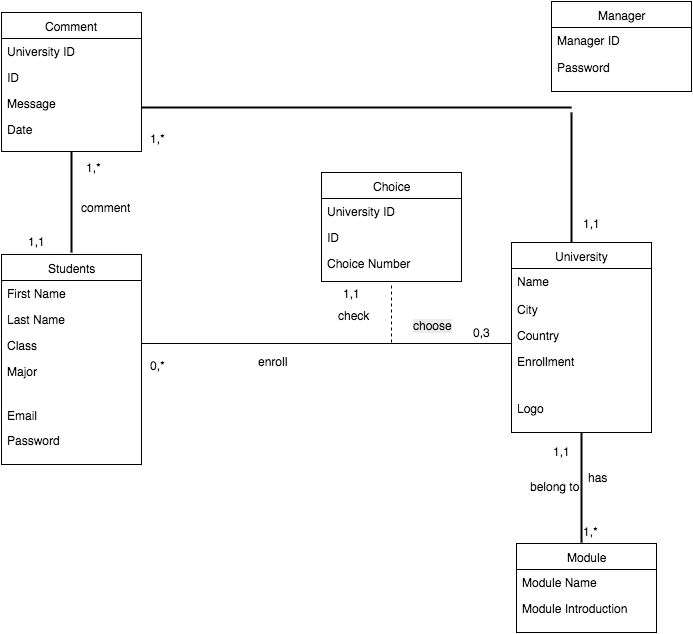

The diagram above was exported from draw.io. Its source (the exported page's mxGraphModel, read from the mxfile embedded in the PNG):
<mxGraphModel dx="790" dy="1650" grid="1" gridSize="10" guides="1" tooltips="1" connect="1" arrows="1" fold="1" page="1" pageScale="1" pageWidth="826" pageHeight="1169" background="#ffffff" math="0" shadow="0">
  <root>
    <mxCell id="0" />
    <mxCell id="1" parent="0" />
    <mxCell id="2" value="Students" style="swimlane;html=1;fontStyle=0;childLayout=stackLayout;horizontal=1;startSize=26;fillColor=none;horizontalStack=0;resizeParent=1;resizeLast=0;collapsible=1;marginBottom=0;swimlaneFillColor=#ffffff;" parent="1" vertex="1">
      <mxGeometry x="30" y="142" width="140" height="210" as="geometry" />
    </mxCell>
    <mxCell id="4" value="First Name" style="text;html=1;strokeColor=none;fillColor=none;align=left;verticalAlign=top;spacingLeft=4;spacingRight=4;whiteSpace=wrap;overflow=hidden;rotatable=0;points=[[0,0.5],[1,0.5]];portConstraint=eastwest;" parent="2" vertex="1">
      <mxGeometry y="26" width="140" height="26" as="geometry" />
    </mxCell>
    <mxCell id="5" value="Last Name" style="text;html=1;strokeColor=none;fillColor=none;align=left;verticalAlign=top;spacingLeft=4;spacingRight=4;whiteSpace=wrap;overflow=hidden;rotatable=0;points=[[0,0.5],[1,0.5]];portConstraint=eastwest;" parent="2" vertex="1">
      <mxGeometry y="52" width="140" height="26" as="geometry" />
    </mxCell>
    <mxCell id="6" value="Class" style="text;html=1;strokeColor=none;fillColor=none;align=left;verticalAlign=top;spacingLeft=4;spacingRight=4;whiteSpace=wrap;overflow=hidden;rotatable=0;points=[[0,0.5],[1,0.5]];portConstraint=eastwest;" parent="2" vertex="1">
      <mxGeometry y="78" width="140" height="26" as="geometry" />
    </mxCell>
    <mxCell id="7" value="Major" style="text;html=1;strokeColor=none;fillColor=none;align=left;verticalAlign=top;spacingLeft=4;spacingRight=4;whiteSpace=wrap;overflow=hidden;rotatable=0;points=[[0,0.5],[1,0.5]];portConstraint=eastwest;" parent="2" vertex="1">
      <mxGeometry y="104" width="140" height="60" as="geometry" />
    </mxCell>
    <mxCell id="8" value="" style="line;html=1;strokeWidth=1;fillColor=none;align=left;verticalAlign=middle;spacingTop=-1;spacingLeft=3;spacingRight=3;rotatable=0;labelPosition=right;points=[];portConstraint=eastwest;" parent="1" vertex="1">
      <mxGeometry x="170" y="227" width="380" height="8" as="geometry" />
    </mxCell>
    <mxCell id="10" value="0,3" style="text;html=1;resizable=0;points=[];autosize=1;align=left;verticalAlign=top;spacingTop=-4;" parent="1" vertex="1">
      <mxGeometry x="500" y="211" width="30" height="20" as="geometry" />
    </mxCell>
    <mxCell id="16" value="University" style="swimlane;html=1;fontStyle=0;childLayout=stackLayout;horizontal=1;startSize=26;fillColor=none;horizontalStack=0;resizeParent=1;resizeLast=0;collapsible=1;marginBottom=0;swimlaneFillColor=#ffffff;" parent="1" vertex="1">
      <mxGeometry x="540" y="130" width="140" height="190" as="geometry" />
    </mxCell>
    <mxCell id="18" value="Name" style="text;html=1;strokeColor=none;fillColor=none;align=left;verticalAlign=top;spacingLeft=4;spacingRight=4;whiteSpace=wrap;overflow=hidden;rotatable=0;points=[[0,0.5],[1,0.5]];portConstraint=eastwest;" parent="16" vertex="1">
      <mxGeometry y="26" width="140" height="28" as="geometry" />
    </mxCell>
    <mxCell id="19" value="City" style="text;html=1;strokeColor=none;fillColor=none;align=left;verticalAlign=top;spacingLeft=4;spacingRight=4;whiteSpace=wrap;overflow=hidden;rotatable=0;points=[[0,0.5],[1,0.5]];portConstraint=eastwest;" parent="16" vertex="1">
      <mxGeometry y="54" width="140" height="26" as="geometry" />
    </mxCell>
    <mxCell id="20" value="Country" style="text;html=1;strokeColor=none;fillColor=none;align=left;verticalAlign=top;spacingLeft=4;spacingRight=4;whiteSpace=wrap;overflow=hidden;rotatable=0;points=[[0,0.5],[1,0.5]];portConstraint=eastwest;" parent="16" vertex="1">
      <mxGeometry y="80" width="140" height="26" as="geometry" />
    </mxCell>
    <mxCell id="21" value="Enrollment" style="text;html=1;strokeColor=none;fillColor=none;align=left;verticalAlign=top;spacingLeft=4;spacingRight=4;whiteSpace=wrap;overflow=hidden;rotatable=0;points=[[0,0.5],[1,0.5]];portConstraint=eastwest;" parent="16" vertex="1">
      <mxGeometry y="106" width="140" height="26" as="geometry" />
    </mxCell>
    <mxCell id="22" value="Logo" style="text;html=1;strokeColor=none;fillColor=none;align=left;verticalAlign=top;spacingLeft=4;spacingRight=4;whiteSpace=wrap;overflow=hidden;rotatable=0;points=[[0,0.5],[1,0.5]];portConstraint=eastwest;" parent="1" vertex="1">
      <mxGeometry x="540" y="283" width="140" height="26" as="geometry" />
    </mxCell>
    <mxCell id="23" value="enroll" style="text;html=1;resizable=0;points=[];autosize=1;align=left;verticalAlign=top;spacingTop=-4;" parent="1" vertex="1">
      <mxGeometry x="285" y="240" width="40" height="20" as="geometry" />
    </mxCell>
    <mxCell id="24" value="0,*" style="text;html=1;resizable=0;points=[];autosize=1;align=left;verticalAlign=top;spacingTop=-4;" parent="1" vertex="1">
      <mxGeometry x="177" y="244" width="30" height="20" as="geometry" />
    </mxCell>
    <mxCell id="25" value="" style="endArrow=none;dashed=1;html=1;" parent="1" edge="1">
      <mxGeometry width="50" height="50" relative="1" as="geometry">
        <mxPoint x="420" y="230" as="sourcePoint" />
        <mxPoint x="420" y="171" as="targetPoint" />
      </mxGeometry>
    </mxCell>
    <mxCell id="32" value="Choice" style="swimlane;html=1;fontStyle=0;childLayout=stackLayout;horizontal=1;startSize=26;fillColor=none;horizontalStack=0;resizeParent=1;resizeLast=0;collapsible=1;marginBottom=0;swimlaneFillColor=#ffffff;" parent="1" vertex="1">
      <mxGeometry x="350" y="60" width="140" height="109" as="geometry" />
    </mxCell>
    <mxCell id="33" value="University ID" style="text;html=1;strokeColor=none;fillColor=none;align=left;verticalAlign=top;spacingLeft=4;spacingRight=4;whiteSpace=wrap;overflow=hidden;rotatable=0;points=[[0,0.5],[1,0.5]];portConstraint=eastwest;" parent="32" vertex="1">
      <mxGeometry y="26" width="140" height="26" as="geometry" />
    </mxCell>
    <mxCell id="34" value="ID" style="text;html=1;strokeColor=none;fillColor=none;align=left;verticalAlign=top;spacingLeft=4;spacingRight=4;whiteSpace=wrap;overflow=hidden;rotatable=0;points=[[0,0.5],[1,0.5]];portConstraint=eastwest;" parent="32" vertex="1">
      <mxGeometry y="52" width="140" height="26" as="geometry" />
    </mxCell>
    <mxCell id="35" value="Choice Number" style="text;html=1;strokeColor=none;fillColor=none;align=left;verticalAlign=top;spacingLeft=4;spacingRight=4;whiteSpace=wrap;overflow=hidden;rotatable=0;points=[[0,0.5],[1,0.5]];portConstraint=eastwest;" parent="32" vertex="1">
      <mxGeometry y="78" width="140" height="26" as="geometry" />
    </mxCell>
    <mxCell id="39" value="Comment" style="swimlane;html=1;fontStyle=0;childLayout=stackLayout;horizontal=1;startSize=26;fillColor=none;horizontalStack=0;resizeParent=1;resizeLast=0;collapsible=1;marginBottom=0;swimlaneFillColor=#ffffff;" parent="1" vertex="1">
      <mxGeometry x="30" y="-100" width="140" height="139" as="geometry" />
    </mxCell>
    <mxCell id="40" value="University ID" style="text;html=1;strokeColor=none;fillColor=none;align=left;verticalAlign=top;spacingLeft=4;spacingRight=4;whiteSpace=wrap;overflow=hidden;rotatable=0;points=[[0,0.5],[1,0.5]];portConstraint=eastwest;" parent="39" vertex="1">
      <mxGeometry y="26" width="140" height="26" as="geometry" />
    </mxCell>
    <mxCell id="41" value="ID" style="text;html=1;strokeColor=none;fillColor=none;align=left;verticalAlign=top;spacingLeft=4;spacingRight=4;whiteSpace=wrap;overflow=hidden;rotatable=0;points=[[0,0.5],[1,0.5]];portConstraint=eastwest;" parent="39" vertex="1">
      <mxGeometry y="52" width="140" height="26" as="geometry" />
    </mxCell>
    <mxCell id="42" value="Message" style="text;html=1;strokeColor=none;fillColor=none;align=left;verticalAlign=top;spacingLeft=4;spacingRight=4;whiteSpace=wrap;overflow=hidden;rotatable=0;points=[[0,0.5],[1,0.5]];portConstraint=eastwest;" parent="39" vertex="1">
      <mxGeometry y="78" width="140" height="26" as="geometry" />
    </mxCell>
    <mxCell id="93" value="Date" style="text;html=1;strokeColor=none;fillColor=none;align=left;verticalAlign=top;spacingLeft=4;spacingRight=4;whiteSpace=wrap;overflow=hidden;rotatable=0;points=[[0,0.5],[1,0.5]];portConstraint=eastwest;" parent="39" vertex="1">
      <mxGeometry y="104" width="140" height="26" as="geometry" />
    </mxCell>
    <mxCell id="50" value="" style="line;strokeWidth=2;direction=south;html=1;" parent="1" vertex="1">
      <mxGeometry x="95" y="39" width="10" height="101" as="geometry" />
    </mxCell>
    <mxCell id="51" value="1,*" style="text;html=1;resizable=0;points=[];autosize=1;align=left;verticalAlign=top;spacingTop=-4;" parent="1" vertex="1">
      <mxGeometry x="113" y="46" width="30" height="20" as="geometry" />
    </mxCell>
    <mxCell id="52" value="comment" style="text;html=1;resizable=0;points=[];autosize=1;align=left;verticalAlign=top;spacingTop=-4;" parent="1" vertex="1">
      <mxGeometry x="108" y="86" width="60" height="20" as="geometry" />
    </mxCell>
    <mxCell id="53" value="1,1" style="text;html=1;resizable=0;points=[];autosize=1;align=left;verticalAlign=top;spacingTop=-4;" parent="1" vertex="1">
      <mxGeometry x="55" y="120" width="30" height="20" as="geometry" />
    </mxCell>
    <mxCell id="55" value="" style="line;strokeWidth=2;direction=south;html=1;" parent="1" vertex="1">
      <mxGeometry x="605" y="320" width="10" height="110" as="geometry" />
    </mxCell>
    <mxCell id="56" value="Module" style="swimlane;html=1;fontStyle=0;childLayout=stackLayout;horizontal=1;startSize=26;fillColor=none;horizontalStack=0;resizeParent=1;resizeLast=0;collapsible=1;marginBottom=0;swimlaneFillColor=#ffffff;" parent="1" vertex="1">
      <mxGeometry x="545" y="431" width="140" height="89" as="geometry" />
    </mxCell>
    <mxCell id="62" value="Module Name" style="text;html=1;strokeColor=none;fillColor=none;align=left;verticalAlign=top;spacingLeft=4;spacingRight=4;whiteSpace=wrap;overflow=hidden;rotatable=0;points=[[0,0.5],[1,0.5]];portConstraint=eastwest;" parent="56" vertex="1">
      <mxGeometry y="26" width="140" height="26" as="geometry" />
    </mxCell>
    <mxCell id="96" value="Module Introduction" style="text;html=1;strokeColor=none;fillColor=none;align=left;verticalAlign=top;spacingLeft=4;spacingRight=4;whiteSpace=wrap;overflow=hidden;rotatable=0;points=[[0,0.5],[1,0.5]];portConstraint=eastwest;" vertex="1" parent="56">
      <mxGeometry y="52" width="140" height="26" as="geometry" />
    </mxCell>
    <mxCell id="63" value="1,*" style="text;html=1;resizable=0;points=[];autosize=1;align=left;verticalAlign=top;spacingTop=-4;" parent="1" vertex="1">
      <mxGeometry x="610" y="410" width="30" height="20" as="geometry" />
    </mxCell>
    <mxCell id="64" value="has" style="text;html=1;resizable=0;points=[];autosize=1;align=left;verticalAlign=top;spacingTop=-4;" parent="1" vertex="1">
      <mxGeometry x="615" y="356" width="30" height="20" as="geometry" />
    </mxCell>
    <mxCell id="65" value="1,1" style="text;html=1;resizable=0;points=[];autosize=1;align=left;verticalAlign=top;spacingTop=-4;" parent="1" vertex="1">
      <mxGeometry x="580" y="330" width="30" height="20" as="geometry" />
    </mxCell>
    <mxCell id="67" value="belong to" style="text;html=1;resizable=0;points=[];autosize=1;align=left;verticalAlign=top;spacingTop=-4;" parent="1" vertex="1">
      <mxGeometry x="557" y="365" width="60" height="20" as="geometry" />
    </mxCell>
    <mxCell id="68" value="Email" style="text;html=1;strokeColor=none;fillColor=none;align=left;verticalAlign=top;spacingLeft=4;spacingRight=4;whiteSpace=wrap;overflow=hidden;rotatable=0;points=[[0,0.5],[1,0.5]];portConstraint=eastwest;" parent="1" vertex="1">
      <mxGeometry x="30" y="290" width="140" height="30" as="geometry" />
    </mxCell>
    <mxCell id="69" value="Password" style="text;html=1;strokeColor=none;fillColor=none;align=left;verticalAlign=top;spacingLeft=4;spacingRight=4;whiteSpace=wrap;overflow=hidden;rotatable=0;points=[[0,0.5],[1,0.5]];portConstraint=eastwest;" parent="1" vertex="1">
      <mxGeometry x="30" y="315" width="140" height="25" as="geometry" />
    </mxCell>
    <mxCell id="70" value="Manager" style="swimlane;html=1;fontStyle=0;childLayout=stackLayout;horizontal=1;startSize=26;fillColor=none;horizontalStack=0;resizeParent=1;resizeLast=0;collapsible=1;marginBottom=0;swimlaneFillColor=#ffffff;" parent="1" vertex="1">
      <mxGeometry x="580" y="-111" width="140" height="90" as="geometry" />
    </mxCell>
    <mxCell id="71" value="Manager ID" style="text;html=1;strokeColor=none;fillColor=none;align=left;verticalAlign=top;spacingLeft=4;spacingRight=4;whiteSpace=wrap;overflow=hidden;rotatable=0;points=[[0,0.5],[1,0.5]];portConstraint=eastwest;" parent="70" vertex="1">
      <mxGeometry y="26" width="140" height="26" as="geometry" />
    </mxCell>
    <mxCell id="76" value="Password" style="text;html=1;strokeColor=none;fillColor=none;align=left;verticalAlign=top;spacingLeft=4;spacingRight=4;whiteSpace=wrap;overflow=hidden;rotatable=0;points=[[0,0.5],[1,0.5]];portConstraint=eastwest;" parent="1" vertex="1">
      <mxGeometry x="580" y="-58" width="140" height="26" as="geometry" />
    </mxCell>
    <mxCell id="85" value="&lt;meta http-equiv=&quot;Content-Type&quot; content=&quot;text/html;charset=UTF-8&quot;&gt;&lt;span style=&quot;color: rgb(0, 0, 0); font-family: Helvetica; font-size: 12px; font-style: normal; font-variant-ligatures: normal; font-variant-caps: normal; font-weight: normal; letter-spacing: normal; orphans: 2; text-align: left; text-indent: 0px; text-transform: none; white-space: nowrap; widows: 2; word-spacing: 0px; -webkit-text-stroke-width: 0px; background-color: rgb(235, 235, 235); display: inline !important; float: none;&quot;&gt;choose&lt;/span&gt;" style="text;html=1;" parent="1" vertex="1">
      <mxGeometry x="440" y="200" width="60" height="30" as="geometry" />
    </mxCell>
    <mxCell id="86" value="check" style="text;html=1;resizable=0;points=[];autosize=1;align=left;verticalAlign=top;spacingTop=-4;" parent="1" vertex="1">
      <mxGeometry x="365" y="194" width="50" height="20" as="geometry" />
    </mxCell>
    <mxCell id="87" value="1,1" style="text;html=1;resizable=0;points=[];autosize=1;align=left;verticalAlign=top;spacingTop=-4;" parent="1" vertex="1">
      <mxGeometry x="370" y="172" width="30" height="20" as="geometry" />
    </mxCell>
    <mxCell id="94" value="" style="line;strokeWidth=2;html=1;" vertex="1" parent="1">
      <mxGeometry x="170" y="-10" width="430" height="10" as="geometry" />
    </mxCell>
    <mxCell id="95" value="" style="line;strokeWidth=2;direction=south;html=1;" vertex="1" parent="1">
      <mxGeometry x="595" width="10" height="130" as="geometry" />
    </mxCell>
    <mxCell id="97" value="1,*" style="text;html=1;resizable=0;points=[];autosize=1;align=left;verticalAlign=top;spacingTop=-4;" vertex="1" parent="1">
      <mxGeometry x="177" y="17" width="30" height="20" as="geometry" />
    </mxCell>
    <mxCell id="98" value="1,1" style="text;html=1;resizable=0;points=[];autosize=1;align=left;verticalAlign=top;spacingTop=-4;" vertex="1" parent="1">
      <mxGeometry x="610" y="102" width="30" height="20" as="geometry" />
    </mxCell>
  </root>
</mxGraphModel>